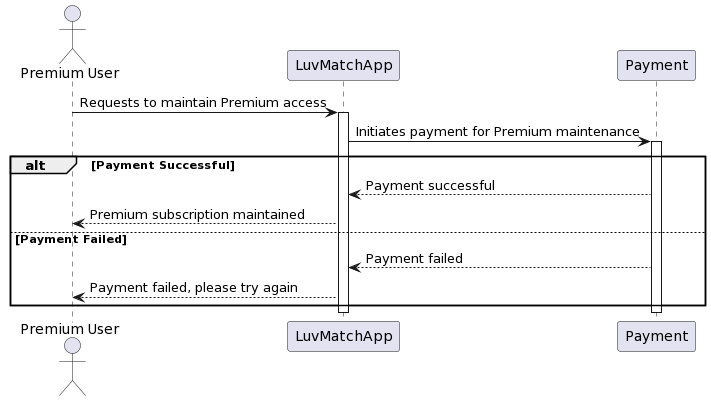

The diagram above was rendered by PlantUML. Its source (embedded in the PNG):
@startuml
actor "Premium User"
participant LuvMatchApp
participant Payment

"Premium User" -> LuvMatchApp: Requests to maintain Premium access
activate LuvMatchApp

LuvMatchApp -> Payment: Initiates payment for Premium maintenance
activate Payment

alt Payment Successful
    Payment --> LuvMatchApp: Payment successful
    LuvMatchApp --> "Premium User": Premium subscription maintained
else Payment Failed
    Payment --> LuvMatchApp: Payment failed
    LuvMatchApp --> "Premium User": Payment failed, please try again
end

deactivate Payment
deactivate LuvMatchApp
@enduml